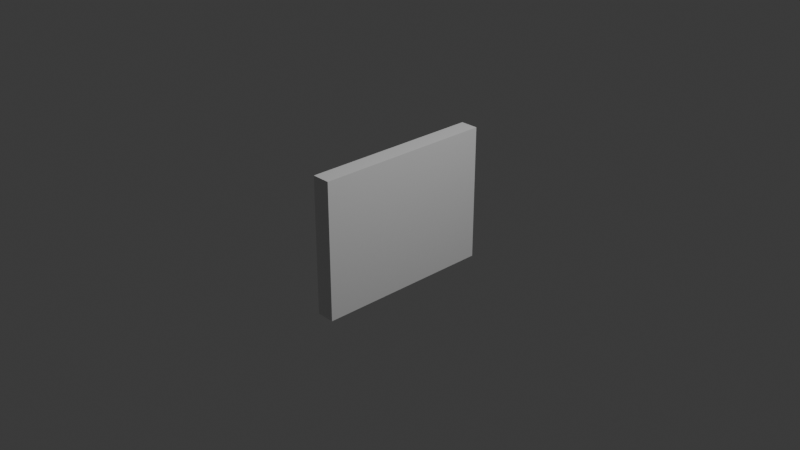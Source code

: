 # Source: maze_wall.blend  (saved by Blender 4.1.24; exported with 4.5.12 LTS)
import bpy
from mathutils import Matrix  # noqa: F401  (used for matrix-valued properties, if any)

bpy.ops.wm.read_factory_settings(use_empty=True)
scene = bpy.context.scene
scene.name = 'Scene'

# ---- collections
col_collection = bpy.data.collections.new('Collection'); scene.collection.children.link(col_collection)

# ---- materials (node trees are filled in below, after node groups)
mat_material = bpy.data.materials.new('Material')
mat_material.alpha_threshold = 0.0
mat_material.use_transparent_shadow = False
mat_material.roughness = 0.5
mat_material.line_color = (0.0, 0.0, 0.0, 1.0)

# ---- material node trees
mat_material.use_nodes = True; mat_material.node_tree.nodes.clear()
_N = mat_material.node_tree.nodes; _L = mat_material.node_tree.links
n0 = _N.new('ShaderNodeOutputMaterial'); n0.name = 'Material Output'; n0.location = (300, 300)
n1 = _N.new('ShaderNodeBsdfPrincipled'); n1.name = 'Principled BSDF'; n1.location = (10, 300)
n1.inputs[3].default_value = 1.45
_L.new(n1.outputs[0], n0.inputs[0])
n0.is_active_output = True

# ---- world
world_world = bpy.data.worlds.new('World'); scene.world = world_world
world_world.use_nodes = True; world_world.node_tree.nodes.clear()
_N = world_world.node_tree.nodes; _L = world_world.node_tree.links
n0 = _N.new('ShaderNodeOutputWorld'); n0.name = 'World Output'; n0.location = (300, 300)
n1 = _N.new('ShaderNodeBackground'); n1.name = 'Background'; n1.location = (10, 300)
n1.inputs[0].default_value = (0.05088, 0.05088, 0.05088, 1.0)
_L.new(n1.outputs[0], n0.inputs[0])
n0.is_active_output = True
world_world.color = (0.05088, 0.05088, 0.05088)
world_world.use_sun_shadow = False
world_world.sun_shadow_jitter_overblur = 0.0

# ---- cameras
cam_camera = bpy.data.cameras.new('Camera')
cam_camera.clip_end = 100.0
cam_camera.ortho_scale = 7.314

# ---- lights
light_light = bpy.data.lights.new('Light', 'POINT')
light_light.transmission_factor = 0.0
light_light.energy = 1000.0
light_light.shadow_soft_size = 0.1
light_light.shadow_maximum_resolution = 0.006
light_light.use_absolute_resolution = True

# ---- meshes
me_cube = bpy.data.meshes.new('Cube')
me_cube.from_pydata([(1.0, 1.0, 1.0), (1.0, 1.0, -1.0), (1.0, -1.0, 1.0), (1.0, -1.0, -1.0), (-1.0, 1.0, 1.0), (-1.0, 1.0, -1.0), (-1.0, -1.0, 1.0), (-1.0, -1.0, -1.0)], [], [(0, 4, 6, 2), (3, 2, 6, 7), (7, 6, 4, 5), (5, 1, 3, 7), (1, 0, 2, 3), (5, 4, 0, 1)])
_uv = me_cube.uv_layers.new(name='UVMap')
_uv.uv.foreach_set('vector', [0.625, 0.5, 0.875, 0.5, 0.875, 0.75, 0.625, 0.75, 0.375, 0.75, 0.625, 0.75, 0.625, 1.0, 0.375, 1.0, 0.375, 0.0, 0.625, 0.0, 0.625, 0.25, 0.375, 0.25, 0.125, 0.5, 0.375, 0.5, 0.375, 0.75, 0.125, 0.75, 0.375, 0.5, 0.625, 0.5, 0.625, 0.75, 0.375, 0.75, 0.375, 0.25, 0.625, 0.25, 0.625, 0.5, 0.375, 0.5])
me_cube.materials.append(mat_material)
me_cube.use_mirror_vertex_groups = False
me_cube.update()

# ---- objects
ob_cube = bpy.data.objects.new('Cube', me_cube)
ob_light = bpy.data.objects.new('Light', light_light)
ob_camera = bpy.data.objects.new('Camera', cam_camera)

# ---- transforms, parenting, visibility, modifiers, constraints
ob_cube.location = (0.0, 0.0, 0.0)
ob_cube.scale = (0.1, 1.0, 0.75)
ob_cube.lock_rotations_4d = False
ob_cube.empty_display_type = 'ARROWS'
ob_cube.lineart.crease_threshold = 0.0
ob_light.location = (4.076, 1.005, 5.904)
ob_light.rotation_euler = (0.6503, 0.05522, 1.866)
ob_light.lock_rotations_4d = False
ob_light.empty_display_type = 'ARROWS'
ob_light.color = (0.0, 0.0, 0.0, 0.0)
ob_light.lineart.crease_threshold = 0.0
ob_camera.location = (7.359, -6.926, 4.958)
ob_camera.rotation_euler = (1.109, 0.0, 0.8149)
ob_camera.lock_rotations_4d = False
ob_camera.empty_display_type = 'ARROWS'
ob_camera.color = (0.0, 0.0, 0.0, 0.0)
ob_camera.display_type = 'WIRE'
ob_camera.lineart.crease_threshold = 0.0

# ---- collection membership
col_collection.objects.link(ob_cube)
col_collection.objects.link(ob_light)
col_collection.objects.link(ob_camera)

# ---- scene / render settings (as saved in the file)
scene.camera = ob_camera
scene.frame_start = 1; scene.frame_end = 250; scene.frame_set(1)
scene.render.engine = 'BLENDER_EEVEE_NEXT'
scene.cycles.sampling_pattern = 'TABULATED_SOBOL'
scene.eevee.ray_tracing_options.trace_max_roughness = 0.0
bpy.context.view_layer.update()
